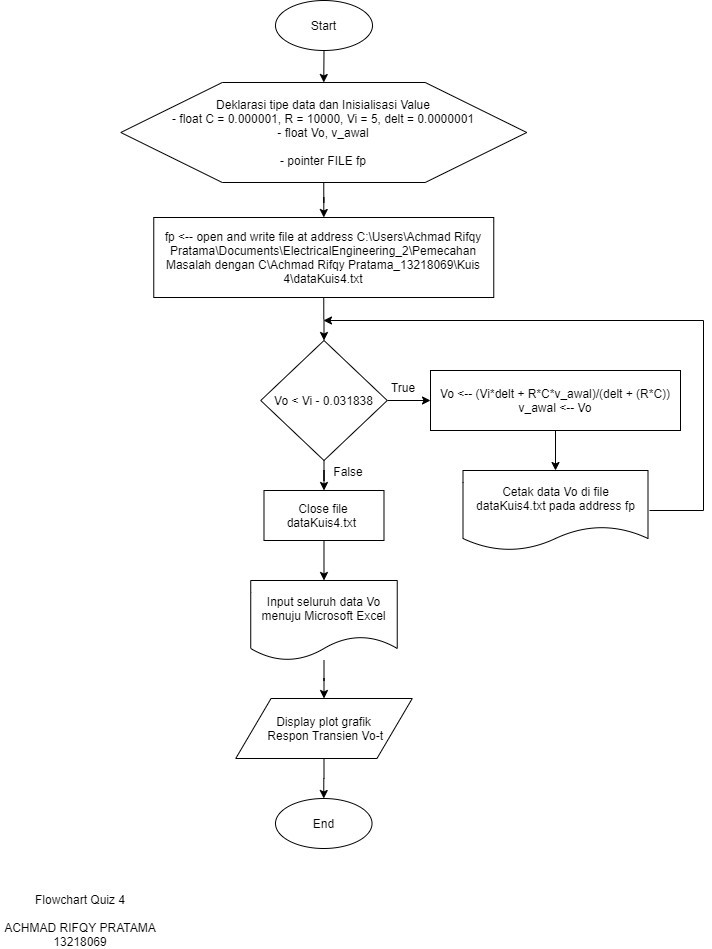

The diagram above was exported from draw.io. Its source (the exported page's mxGraphModel, read from the mxfile embedded in the PNG):
<mxGraphModel dx="868" dy="433" grid="1" gridSize="10" guides="1" tooltips="1" connect="1" arrows="1" fold="1" page="1" pageScale="1" pageWidth="827" pageHeight="1169" math="0" shadow="0">
  <root>
    <mxCell id="0" />
    <mxCell id="1" parent="0" />
    <mxCell id="SgySjQ9OGw3BQpPFwHfe-15" style="edgeStyle=orthogonalEdgeStyle;rounded=0;orthogonalLoop=1;jettySize=auto;html=1;exitX=0.5;exitY=1;exitDx=0;exitDy=0;entryX=0.5;entryY=0;entryDx=0;entryDy=0;" edge="1" parent="1" source="SgySjQ9OGw3BQpPFwHfe-1" target="SgySjQ9OGw3BQpPFwHfe-2">
      <mxGeometry relative="1" as="geometry" />
    </mxCell>
    <mxCell id="SgySjQ9OGw3BQpPFwHfe-1" value="Start" style="ellipse;whiteSpace=wrap;html=1;" vertex="1" parent="1">
      <mxGeometry x="365" y="50" width="97" height="50" as="geometry" />
    </mxCell>
    <mxCell id="SgySjQ9OGw3BQpPFwHfe-16" style="edgeStyle=orthogonalEdgeStyle;rounded=0;orthogonalLoop=1;jettySize=auto;html=1;exitX=0.5;exitY=1;exitDx=0;exitDy=0;" edge="1" parent="1" source="SgySjQ9OGw3BQpPFwHfe-2" target="SgySjQ9OGw3BQpPFwHfe-5">
      <mxGeometry relative="1" as="geometry" />
    </mxCell>
    <mxCell id="SgySjQ9OGw3BQpPFwHfe-2" value="Deklarasi tipe data dan Inisialisasi Value&lt;br&gt;- float C = 0.000001, R = 10000, Vi = 5, delt = 0.0000001&lt;br&gt;- float Vo, v_awal&lt;br&gt;&lt;br&gt;- pointer FILE fp" style="shape=hexagon;perimeter=hexagonPerimeter2;whiteSpace=wrap;html=1;" vertex="1" parent="1">
      <mxGeometry x="210.29" y="132" width="405.94" height="100" as="geometry" />
    </mxCell>
    <mxCell id="SgySjQ9OGw3BQpPFwHfe-17" style="edgeStyle=orthogonalEdgeStyle;rounded=0;orthogonalLoop=1;jettySize=auto;html=1;exitX=0.5;exitY=1;exitDx=0;exitDy=0;" edge="1" parent="1" source="SgySjQ9OGw3BQpPFwHfe-5" target="SgySjQ9OGw3BQpPFwHfe-6">
      <mxGeometry relative="1" as="geometry" />
    </mxCell>
    <mxCell id="SgySjQ9OGw3BQpPFwHfe-5" value="fp &amp;lt;-- open and write file at address C:\Users\Achmad Rifqy Pratama\Documents\ElectricalEngineering_2\Pemecahan Masalah dengan C\Achmad Rifqy Pratama_13218069\Kuis 4\dataKuis4.txt" style="rounded=0;whiteSpace=wrap;html=1;" vertex="1" parent="1">
      <mxGeometry x="243.26000000000002" y="267" width="340" height="80" as="geometry" />
    </mxCell>
    <mxCell id="SgySjQ9OGw3BQpPFwHfe-18" style="edgeStyle=orthogonalEdgeStyle;rounded=0;orthogonalLoop=1;jettySize=auto;html=1;exitX=0.5;exitY=1;exitDx=0;exitDy=0;" edge="1" parent="1" source="SgySjQ9OGw3BQpPFwHfe-6" target="SgySjQ9OGw3BQpPFwHfe-9">
      <mxGeometry relative="1" as="geometry" />
    </mxCell>
    <mxCell id="SgySjQ9OGw3BQpPFwHfe-21" style="edgeStyle=orthogonalEdgeStyle;rounded=0;orthogonalLoop=1;jettySize=auto;html=1;exitX=1;exitY=0.5;exitDx=0;exitDy=0;entryX=0;entryY=0.5;entryDx=0;entryDy=0;" edge="1" parent="1" source="SgySjQ9OGw3BQpPFwHfe-6" target="SgySjQ9OGw3BQpPFwHfe-7">
      <mxGeometry relative="1" as="geometry" />
    </mxCell>
    <mxCell id="SgySjQ9OGw3BQpPFwHfe-6" value="Vo &amp;lt; Vi - 0.031838" style="rhombus;whiteSpace=wrap;html=1;" vertex="1" parent="1">
      <mxGeometry x="350.24" y="390" width="126.51" height="120" as="geometry" />
    </mxCell>
    <mxCell id="SgySjQ9OGw3BQpPFwHfe-22" style="edgeStyle=orthogonalEdgeStyle;rounded=0;orthogonalLoop=1;jettySize=auto;html=1;exitX=0.5;exitY=1;exitDx=0;exitDy=0;entryX=0.5;entryY=0;entryDx=0;entryDy=0;" edge="1" parent="1" source="SgySjQ9OGw3BQpPFwHfe-7" target="SgySjQ9OGw3BQpPFwHfe-10">
      <mxGeometry relative="1" as="geometry" />
    </mxCell>
    <mxCell id="SgySjQ9OGw3BQpPFwHfe-7" value="Vo &amp;lt;-- (Vi*delt + R*C*v_awal)/(delt + (R*C))&lt;br&gt;v_awal &amp;lt;-- Vo" style="rounded=0;whiteSpace=wrap;html=1;" vertex="1" parent="1">
      <mxGeometry x="520" y="420" width="250" height="60" as="geometry" />
    </mxCell>
    <mxCell id="SgySjQ9OGw3BQpPFwHfe-29" style="edgeStyle=orthogonalEdgeStyle;rounded=0;orthogonalLoop=1;jettySize=auto;html=1;exitX=0.5;exitY=1;exitDx=0;exitDy=0;entryX=0.5;entryY=0;entryDx=0;entryDy=0;" edge="1" parent="1" source="SgySjQ9OGw3BQpPFwHfe-9" target="SgySjQ9OGw3BQpPFwHfe-12">
      <mxGeometry relative="1" as="geometry" />
    </mxCell>
    <mxCell id="SgySjQ9OGw3BQpPFwHfe-9" value="Close file dataKuis4.txt&amp;nbsp;" style="rounded=0;whiteSpace=wrap;html=1;" vertex="1" parent="1">
      <mxGeometry x="353.49" y="540" width="120" height="50" as="geometry" />
    </mxCell>
    <mxCell id="SgySjQ9OGw3BQpPFwHfe-20" style="edgeStyle=orthogonalEdgeStyle;rounded=0;orthogonalLoop=1;jettySize=auto;html=1;" edge="1" parent="1">
      <mxGeometry relative="1" as="geometry">
        <mxPoint x="413" y="370" as="targetPoint" />
        <mxPoint x="739" y="560" as="sourcePoint" />
        <Array as="points">
          <mxPoint x="793" y="560" />
          <mxPoint x="793" y="370" />
        </Array>
      </mxGeometry>
    </mxCell>
    <mxCell id="SgySjQ9OGw3BQpPFwHfe-10" value="Cetak data Vo di file&lt;br style=&quot;white-space: normal&quot;&gt;&lt;span style=&quot;white-space: normal&quot;&gt;dataKuis4.txt pada address fp&lt;/span&gt;" style="shape=document;whiteSpace=wrap;html=1;boundedLbl=1;" vertex="1" parent="1">
      <mxGeometry x="552.5" y="520" width="185" height="80" as="geometry" />
    </mxCell>
    <mxCell id="SgySjQ9OGw3BQpPFwHfe-25" value="" style="edgeStyle=orthogonalEdgeStyle;rounded=0;orthogonalLoop=1;jettySize=auto;html=1;" edge="1" parent="1" source="SgySjQ9OGw3BQpPFwHfe-12" target="SgySjQ9OGw3BQpPFwHfe-13">
      <mxGeometry relative="1" as="geometry" />
    </mxCell>
    <mxCell id="SgySjQ9OGw3BQpPFwHfe-12" value="Input seluruh data Vo menuju Microsoft Excel" style="shape=document;whiteSpace=wrap;html=1;boundedLbl=1;" vertex="1" parent="1">
      <mxGeometry x="340.24" y="630" width="146.5" height="80" as="geometry" />
    </mxCell>
    <mxCell id="SgySjQ9OGw3BQpPFwHfe-26" style="edgeStyle=orthogonalEdgeStyle;rounded=0;orthogonalLoop=1;jettySize=auto;html=1;exitX=0.5;exitY=1;exitDx=0;exitDy=0;entryX=0.5;entryY=0;entryDx=0;entryDy=0;" edge="1" parent="1" source="SgySjQ9OGw3BQpPFwHfe-13" target="SgySjQ9OGw3BQpPFwHfe-14">
      <mxGeometry relative="1" as="geometry" />
    </mxCell>
    <mxCell id="SgySjQ9OGw3BQpPFwHfe-13" value="Display plot grafik&lt;br&gt;&amp;nbsp;Respon Transien Vo-t" style="shape=parallelogram;perimeter=parallelogramPerimeter;whiteSpace=wrap;html=1;" vertex="1" parent="1">
      <mxGeometry x="325.24" y="748" width="176.51" height="60" as="geometry" />
    </mxCell>
    <mxCell id="SgySjQ9OGw3BQpPFwHfe-14" value="End" style="ellipse;whiteSpace=wrap;html=1;" vertex="1" parent="1">
      <mxGeometry x="365" y="848" width="96.51" height="50" as="geometry" />
    </mxCell>
    <mxCell id="SgySjQ9OGw3BQpPFwHfe-27" value="True" style="text;html=1;strokeColor=none;fillColor=none;align=center;verticalAlign=middle;whiteSpace=wrap;rounded=0;" vertex="1" parent="1">
      <mxGeometry x="473.49" y="427" width="40" height="20" as="geometry" />
    </mxCell>
    <mxCell id="SgySjQ9OGw3BQpPFwHfe-28" value="False" style="text;html=1;strokeColor=none;fillColor=none;align=center;verticalAlign=middle;whiteSpace=wrap;rounded=0;" vertex="1" parent="1">
      <mxGeometry x="417.51" y="511" width="40" height="20" as="geometry" />
    </mxCell>
    <mxCell id="SgySjQ9OGw3BQpPFwHfe-30" value="Flowchart Quiz 4&lt;br&gt;&lt;br&gt;ACHMAD RIFQY PRATAMA&lt;br&gt;13218069" style="text;html=1;strokeColor=none;fillColor=none;align=center;verticalAlign=middle;whiteSpace=wrap;rounded=0;" vertex="1" parent="1">
      <mxGeometry x="90" y="960" width="160" height="20" as="geometry" />
    </mxCell>
  </root>
</mxGraphModel>